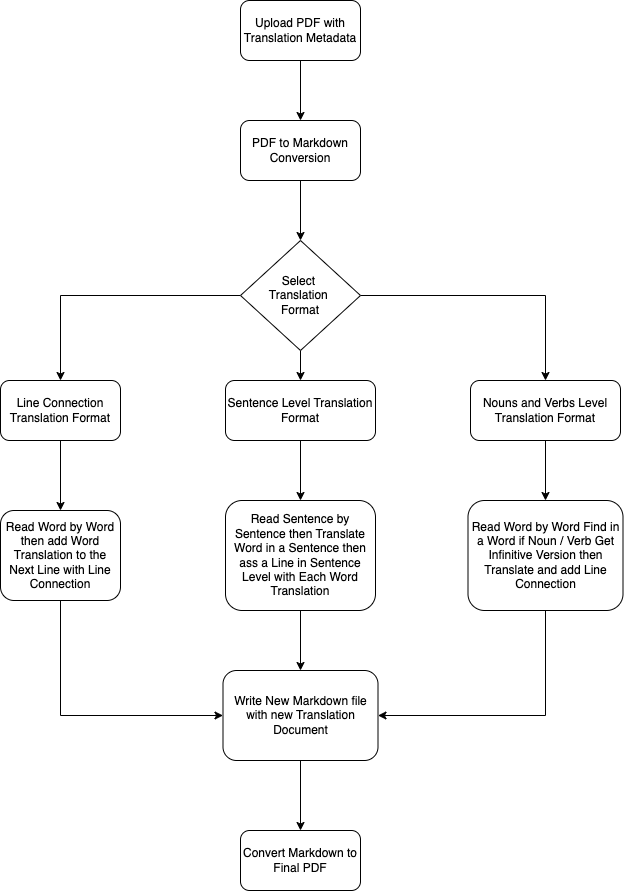

The diagram above was exported from draw.io. Its source (the exported page's mxGraphModel, read from the mxfile embedded in the PNG):
<mxGraphModel dx="794" dy="520" grid="1" gridSize="10" guides="1" tooltips="1" connect="1" arrows="1" fold="1" page="1" pageScale="1" pageWidth="827" pageHeight="1169" math="0" shadow="0">
  <root>
    <mxCell id="0" />
    <mxCell id="1" parent="0" />
    <mxCell id="G9KFik33UCXNncw5ps8w-26" style="edgeStyle=orthogonalEdgeStyle;rounded=0;orthogonalLoop=1;jettySize=auto;html=1;entryX=0.5;entryY=0;entryDx=0;entryDy=0;" edge="1" parent="1" source="G9KFik33UCXNncw5ps8w-3" target="G9KFik33UCXNncw5ps8w-10">
      <mxGeometry relative="1" as="geometry" />
    </mxCell>
    <mxCell id="G9KFik33UCXNncw5ps8w-3" value="PDF to Markdown Conversion" style="rounded=1;whiteSpace=wrap;html=1;" vertex="1" parent="1">
      <mxGeometry x="360" y="230" width="120" height="60" as="geometry" />
    </mxCell>
    <mxCell id="G9KFik33UCXNncw5ps8w-13" style="edgeStyle=orthogonalEdgeStyle;rounded=0;orthogonalLoop=1;jettySize=auto;html=1;entryX=0.5;entryY=0;entryDx=0;entryDy=0;" edge="1" parent="1" source="G9KFik33UCXNncw5ps8w-10" target="G9KFik33UCXNncw5ps8w-12">
      <mxGeometry relative="1" as="geometry" />
    </mxCell>
    <mxCell id="G9KFik33UCXNncw5ps8w-15" style="edgeStyle=orthogonalEdgeStyle;rounded=0;orthogonalLoop=1;jettySize=auto;html=1;exitX=0.5;exitY=1;exitDx=0;exitDy=0;entryX=0.5;entryY=0;entryDx=0;entryDy=0;" edge="1" parent="1" source="G9KFik33UCXNncw5ps8w-10" target="G9KFik33UCXNncw5ps8w-14">
      <mxGeometry relative="1" as="geometry" />
    </mxCell>
    <mxCell id="G9KFik33UCXNncw5ps8w-18" style="edgeStyle=orthogonalEdgeStyle;rounded=0;orthogonalLoop=1;jettySize=auto;html=1;entryX=0.5;entryY=0;entryDx=0;entryDy=0;" edge="1" parent="1" source="G9KFik33UCXNncw5ps8w-10" target="G9KFik33UCXNncw5ps8w-16">
      <mxGeometry relative="1" as="geometry" />
    </mxCell>
    <mxCell id="G9KFik33UCXNncw5ps8w-10" value="Select&amp;nbsp;&lt;div&gt;Translation&amp;nbsp;&lt;/div&gt;&lt;div&gt;Format&lt;/div&gt;" style="rhombus;whiteSpace=wrap;html=1;" vertex="1" parent="1">
      <mxGeometry x="360" y="350" width="120" height="110" as="geometry" />
    </mxCell>
    <mxCell id="G9KFik33UCXNncw5ps8w-25" style="edgeStyle=orthogonalEdgeStyle;rounded=0;orthogonalLoop=1;jettySize=auto;html=1;" edge="1" parent="1" source="G9KFik33UCXNncw5ps8w-12" target="G9KFik33UCXNncw5ps8w-24">
      <mxGeometry relative="1" as="geometry" />
    </mxCell>
    <mxCell id="G9KFik33UCXNncw5ps8w-12" value="Line Connection Translation Format" style="rounded=1;whiteSpace=wrap;html=1;" vertex="1" parent="1">
      <mxGeometry x="120" y="490" width="120" height="60" as="geometry" />
    </mxCell>
    <mxCell id="G9KFik33UCXNncw5ps8w-28" value="" style="edgeStyle=orthogonalEdgeStyle;rounded=0;orthogonalLoop=1;jettySize=auto;html=1;" edge="1" parent="1" source="G9KFik33UCXNncw5ps8w-14" target="G9KFik33UCXNncw5ps8w-27">
      <mxGeometry relative="1" as="geometry" />
    </mxCell>
    <mxCell id="G9KFik33UCXNncw5ps8w-14" value="Sentence Level Translation Format" style="rounded=1;whiteSpace=wrap;html=1;" vertex="1" parent="1">
      <mxGeometry x="345" y="490" width="150" height="60" as="geometry" />
    </mxCell>
    <mxCell id="G9KFik33UCXNncw5ps8w-30" value="" style="edgeStyle=orthogonalEdgeStyle;rounded=0;orthogonalLoop=1;jettySize=auto;html=1;" edge="1" parent="1" source="G9KFik33UCXNncw5ps8w-16" target="G9KFik33UCXNncw5ps8w-29">
      <mxGeometry relative="1" as="geometry" />
    </mxCell>
    <mxCell id="G9KFik33UCXNncw5ps8w-16" value="Nouns and Verbs Level Translation Format" style="rounded=1;whiteSpace=wrap;html=1;" vertex="1" parent="1">
      <mxGeometry x="590" y="490" width="150" height="60" as="geometry" />
    </mxCell>
    <mxCell id="G9KFik33UCXNncw5ps8w-21" style="edgeStyle=orthogonalEdgeStyle;rounded=0;orthogonalLoop=1;jettySize=auto;html=1;entryX=0.5;entryY=0;entryDx=0;entryDy=0;" edge="1" parent="1" source="G9KFik33UCXNncw5ps8w-19" target="G9KFik33UCXNncw5ps8w-3">
      <mxGeometry relative="1" as="geometry" />
    </mxCell>
    <mxCell id="G9KFik33UCXNncw5ps8w-19" value="Upload PDF with Translation Metadata" style="rounded=1;whiteSpace=wrap;html=1;" vertex="1" parent="1">
      <mxGeometry x="360" y="110" width="120" height="60" as="geometry" />
    </mxCell>
    <mxCell id="G9KFik33UCXNncw5ps8w-34" style="edgeStyle=orthogonalEdgeStyle;rounded=0;orthogonalLoop=1;jettySize=auto;html=1;entryX=0;entryY=0.5;entryDx=0;entryDy=0;exitX=0.5;exitY=1;exitDx=0;exitDy=0;" edge="1" parent="1" source="G9KFik33UCXNncw5ps8w-24" target="G9KFik33UCXNncw5ps8w-31">
      <mxGeometry relative="1" as="geometry" />
    </mxCell>
    <mxCell id="G9KFik33UCXNncw5ps8w-24" value="Read Word by Word then add Word Translation to the Next Line with Line Connection" style="rounded=1;whiteSpace=wrap;html=1;" vertex="1" parent="1">
      <mxGeometry x="120" y="620" width="120" height="90" as="geometry" />
    </mxCell>
    <mxCell id="G9KFik33UCXNncw5ps8w-33" style="edgeStyle=orthogonalEdgeStyle;rounded=0;orthogonalLoop=1;jettySize=auto;html=1;entryX=0.5;entryY=0;entryDx=0;entryDy=0;" edge="1" parent="1" source="G9KFik33UCXNncw5ps8w-27" target="G9KFik33UCXNncw5ps8w-31">
      <mxGeometry relative="1" as="geometry" />
    </mxCell>
    <mxCell id="G9KFik33UCXNncw5ps8w-27" value="Read Sentence by Sentence then Translate Word in a Sentence then ass a Line in Sentence Level with Each Word Translation" style="whiteSpace=wrap;html=1;rounded=1;" vertex="1" parent="1">
      <mxGeometry x="345" y="610" width="150" height="110" as="geometry" />
    </mxCell>
    <mxCell id="G9KFik33UCXNncw5ps8w-32" style="edgeStyle=orthogonalEdgeStyle;rounded=0;orthogonalLoop=1;jettySize=auto;html=1;entryX=1;entryY=0.5;entryDx=0;entryDy=0;exitX=0.5;exitY=1;exitDx=0;exitDy=0;" edge="1" parent="1" source="G9KFik33UCXNncw5ps8w-29" target="G9KFik33UCXNncw5ps8w-31">
      <mxGeometry relative="1" as="geometry" />
    </mxCell>
    <mxCell id="G9KFik33UCXNncw5ps8w-29" value="Read Word by Word Find in a Word if Noun / Verb Get Infinitive Version then Translate and add Line Connection" style="whiteSpace=wrap;html=1;rounded=1;" vertex="1" parent="1">
      <mxGeometry x="587.5" y="610" width="155" height="110" as="geometry" />
    </mxCell>
    <mxCell id="G9KFik33UCXNncw5ps8w-36" value="" style="edgeStyle=orthogonalEdgeStyle;rounded=0;orthogonalLoop=1;jettySize=auto;html=1;" edge="1" parent="1" source="G9KFik33UCXNncw5ps8w-31" target="G9KFik33UCXNncw5ps8w-35">
      <mxGeometry relative="1" as="geometry" />
    </mxCell>
    <mxCell id="G9KFik33UCXNncw5ps8w-31" value="Write New Markdown file with new Translation Document" style="rounded=1;whiteSpace=wrap;html=1;" vertex="1" parent="1">
      <mxGeometry x="342.5" y="780" width="155" height="90" as="geometry" />
    </mxCell>
    <mxCell id="G9KFik33UCXNncw5ps8w-35" value="Convert Markdown to Final PDF" style="whiteSpace=wrap;html=1;rounded=1;" vertex="1" parent="1">
      <mxGeometry x="360" y="940" width="120" height="60" as="geometry" />
    </mxCell>
  </root>
</mxGraphModel>